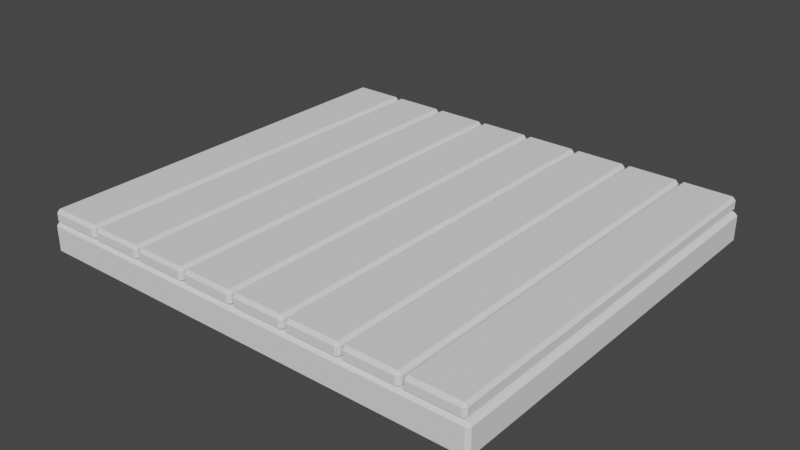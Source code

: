 # Source: gym.blend  (saved by Blender 3.6.13; exported with 4.5.12 LTS)
import bpy
from mathutils import Matrix  # noqa: F401  (used for matrix-valued properties, if any)

bpy.ops.wm.read_factory_settings(use_empty=True)
scene = bpy.context.scene
scene.name = 'Scene'

# ---- collections
col_collection = bpy.data.collections.new('Collection'); scene.collection.children.link(col_collection)

# ---- world
world_world = bpy.data.worlds.new('World'); scene.world = world_world
world_world.use_nodes = True; world_world.node_tree.nodes.clear()
_N = world_world.node_tree.nodes; _L = world_world.node_tree.links
n0 = _N.new('ShaderNodeOutputWorld'); n0.name = 'World Output'; n0.location = (300, 300)
n1 = _N.new('ShaderNodeBackground'); n1.name = 'Background'; n1.location = (10, 300)
n1.inputs[0].default_value = (0.05088, 0.05088, 0.05088, 1.0)
_L.new(n1.outputs[0], n0.inputs[0])
n0.is_active_output = True
world_world.color = (0.05088, 0.05088, 0.05088)
world_world.use_sun_shadow = False
world_world.sun_shadow_jitter_overblur = 0.0

# ---- meshes
me_plane = bpy.data.meshes.new('Plane')
me_plane.from_pydata([(-1.0, -1.0, 0.0), (1.0, -1.0, 0.0), (-1.0, 1.0, 0.0), (1.0, 1.0, 0.0)], [], [(0, 1, 3, 2)])
_uv = me_plane.uv_layers.new(name='UVMap')
_uv.uv.foreach_set('vector', [0.0, 0.0, 1.0, 0.0, 1.0, 1.0, 0.0, 1.0])
me_plane.update()
me_plane_002 = bpy.data.meshes.new('Plane.002')
me_plane_002.from_pydata([(-0.1331, -1.0, 0.0), (0.1331, -1.0, 0.0), (-0.1331, 1.0, 0.0), (0.1331, 1.0, 0.0)], [], [(0, 1, 3, 2)])
_uv = me_plane_002.uv_layers.new(name='UVMap')
_uv.uv.foreach_set('vector', [0.0, 0.0, 1.0, 0.0, 1.0, 1.0, 0.0, 1.0])
me_plane_002.update()

# ---- objects
ob_plane = bpy.data.objects.new('Plane', me_plane)
ob_plane_001 = bpy.data.objects.new('Plane.001', me_plane_002)

# ---- transforms, parenting, visibility, modifiers, constraints
ob_plane.location = (0.0, 0.0, 0.0)
ob_plane.scale = (1.121, 1.0, 1.0)
_m = ob_plane.modifiers.new('Solidify', 'SOLIDIFY')
_m.thickness = 0.15
_m = ob_plane.modifiers.new('Bevel', 'BEVEL')
_m.width = 0.015
_m.width_pct = 0.015
ob_plane_001.location = (-0.9682, 0.0, 0.06957)
_m = ob_plane_001.modifiers.new('Solidify', 'SOLIDIFY')
_m.thickness = 0.07
_m = ob_plane_001.modifiers.new('Bevel', 'BEVEL')
_m.width = 0.015
_m.width_pct = 0.015
_m = ob_plane_001.modifiers.new('Array', 'ARRAY')
_m.count = 8
_m.relative_offset_displace = (1.04, 0.0, 0.0)

# ---- collection membership
col_collection.objects.link(ob_plane)
col_collection.objects.link(ob_plane_001)

# ---- scene / render settings (as saved in the file)
scene.frame_start = 1; scene.frame_end = 250; scene.frame_set(227)
scene.render.engine = 'BLENDER_EEVEE_NEXT'
scene.cycles.sampling_pattern = 'TABULATED_SOBOL'
scene.view_settings.view_transform = 'Filmic'
bpy.context.view_layer.update()

# ---- added for rendering (the .blend has no active camera and no usable light): camera, sun
cam_auto = bpy.data.cameras.new('AutoCamera')
cam_auto.lens = 50.0
cam_auto.sensor_width = 36.0
cam_auto.clip_end = 1000.0
ob_auto_camera = bpy.data.objects.new('AutoCamera', cam_auto)
scene.collection.objects.link(ob_auto_camera)
ob_auto_camera.location = (2.78708, -3.3445, 2.18945)
ob_auto_camera.rotation_euler = (1.09748, -7.21219e-08, 0.694738)
scene.camera = ob_auto_camera
light_auto_sun = bpy.data.lights.new('AutoSun', 'SUN')
light_auto_sun.energy = 3.0
light_auto_sun.angle = 0.0523599
ob_auto_sun = bpy.data.objects.new('AutoSun', light_auto_sun)
scene.collection.objects.link(ob_auto_sun)
ob_auto_sun.rotation_euler = (0.872665, 0.174533, 0.523599)
bpy.context.view_layer.update()
